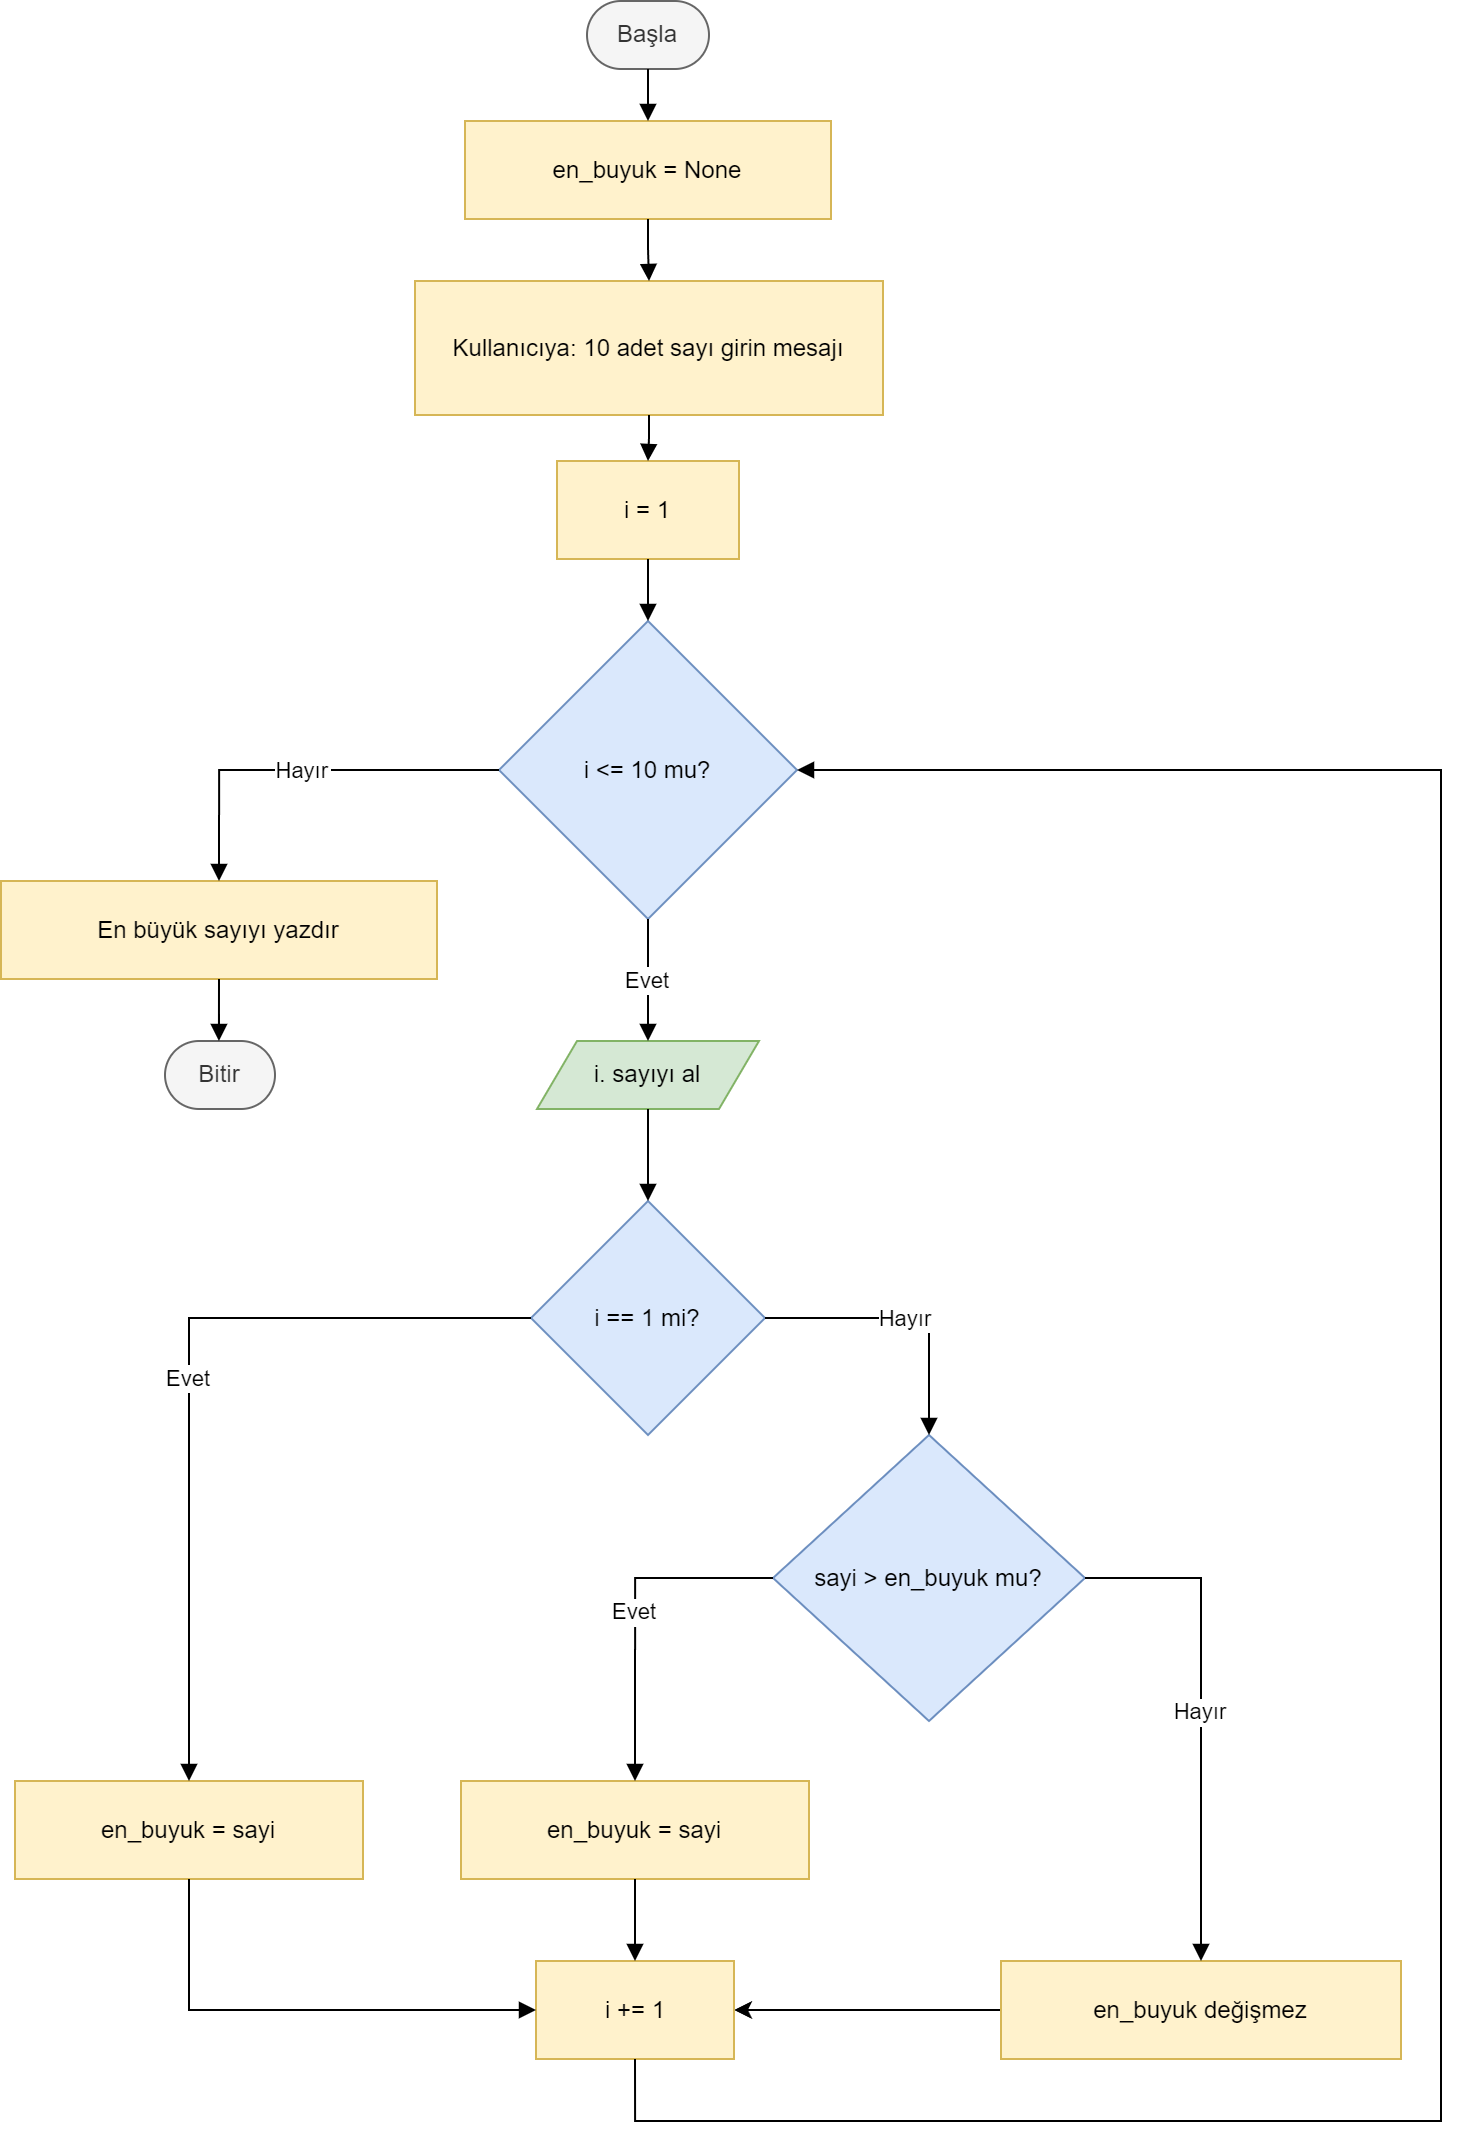

The diagram above was exported from draw.io. Its source (the exported page's mxGraphModel, read from the mxfile embedded in the PNG):
<mxGraphModel dx="1366" dy="842" grid="1" gridSize="10" guides="1" tooltips="1" connect="1" arrows="1" fold="1" page="1" pageScale="1" pageWidth="827" pageHeight="1169" math="0" shadow="0">
  <root>
    <mxCell id="0" />
    <mxCell id="1" parent="0" />
    <mxCell id="E6iJMj4ryxZTv4Z6YGmN-1" value="Başla" style="rounded=1;whiteSpace=wrap;arcSize=50;strokeWidth=1;fillColor=#f5f5f5;fontColor=#333333;strokeColor=#666666;" vertex="1" parent="1">
      <mxGeometry x="313" y="20" width="61" height="34" as="geometry" />
    </mxCell>
    <mxCell id="E6iJMj4ryxZTv4Z6YGmN-2" value="en_buyuk = None" style="whiteSpace=wrap;strokeWidth=1;fillColor=#fff2cc;strokeColor=#d6b656;" vertex="1" parent="1">
      <mxGeometry x="252" y="80" width="183" height="49" as="geometry" />
    </mxCell>
    <mxCell id="E6iJMj4ryxZTv4Z6YGmN-3" value="Kullanıcıya: 10 adet sayı girin mesajı" style="whiteSpace=wrap;strokeWidth=1;fillColor=#fff2cc;strokeColor=#d6b656;" vertex="1" parent="1">
      <mxGeometry x="227" y="160" width="234" height="67" as="geometry" />
    </mxCell>
    <mxCell id="E6iJMj4ryxZTv4Z6YGmN-4" value="i = 1" style="whiteSpace=wrap;strokeWidth=1;fillColor=#fff2cc;strokeColor=#d6b656;" vertex="1" parent="1">
      <mxGeometry x="298" y="250" width="91" height="49" as="geometry" />
    </mxCell>
    <mxCell id="E6iJMj4ryxZTv4Z6YGmN-5" value="i &lt;= 10 mu?" style="rhombus;strokeWidth=1;whiteSpace=wrap;fillColor=#dae8fc;strokeColor=#6c8ebf;" vertex="1" parent="1">
      <mxGeometry x="269" y="330" width="149" height="149" as="geometry" />
    </mxCell>
    <mxCell id="E6iJMj4ryxZTv4Z6YGmN-6" value="En büyük sayıyı yazdır" style="whiteSpace=wrap;strokeWidth=1;fillColor=#fff2cc;strokeColor=#d6b656;" vertex="1" parent="1">
      <mxGeometry x="20" y="460" width="218" height="49" as="geometry" />
    </mxCell>
    <mxCell id="E6iJMj4ryxZTv4Z6YGmN-7" value="Bitir" style="rounded=1;whiteSpace=wrap;arcSize=50;strokeWidth=1;fillColor=#f5f5f5;fontColor=#333333;strokeColor=#666666;" vertex="1" parent="1">
      <mxGeometry x="102" y="540" width="55" height="34" as="geometry" />
    </mxCell>
    <mxCell id="E6iJMj4ryxZTv4Z6YGmN-8" value="i. sayıyı al" style="shape=parallelogram;perimeter=parallelogramPerimeter;fixedSize=1;strokeWidth=1;whiteSpace=wrap;fillColor=#d5e8d4;strokeColor=#82b366;" vertex="1" parent="1">
      <mxGeometry x="288" y="540" width="111" height="34" as="geometry" />
    </mxCell>
    <mxCell id="E6iJMj4ryxZTv4Z6YGmN-9" value="i == 1 mi?" style="rhombus;strokeWidth=1;whiteSpace=wrap;fillColor=#dae8fc;strokeColor=#6c8ebf;" vertex="1" parent="1">
      <mxGeometry x="285" y="620" width="117" height="117" as="geometry" />
    </mxCell>
    <mxCell id="E6iJMj4ryxZTv4Z6YGmN-10" value="en_buyuk = sayi" style="whiteSpace=wrap;strokeWidth=1;fillColor=#fff2cc;strokeColor=#d6b656;" vertex="1" parent="1">
      <mxGeometry x="27" y="910" width="174" height="49" as="geometry" />
    </mxCell>
    <mxCell id="E6iJMj4ryxZTv4Z6YGmN-11" value="sayi &gt; en_buyuk mu?" style="rhombus;strokeWidth=1;whiteSpace=wrap;fillColor=#dae8fc;strokeColor=#6c8ebf;" vertex="1" parent="1">
      <mxGeometry x="406" y="737" width="156" height="143" as="geometry" />
    </mxCell>
    <mxCell id="E6iJMj4ryxZTv4Z6YGmN-12" value="en_buyuk = sayi" style="whiteSpace=wrap;strokeWidth=1;fillColor=#fff2cc;strokeColor=#d6b656;" vertex="1" parent="1">
      <mxGeometry x="250" y="910" width="174" height="49" as="geometry" />
    </mxCell>
    <mxCell id="E6iJMj4ryxZTv4Z6YGmN-32" style="edgeStyle=orthogonalEdgeStyle;rounded=0;orthogonalLoop=1;jettySize=auto;html=1;entryX=1;entryY=0.5;entryDx=0;entryDy=0;" edge="1" parent="1" source="E6iJMj4ryxZTv4Z6YGmN-13" target="E6iJMj4ryxZTv4Z6YGmN-14">
      <mxGeometry relative="1" as="geometry" />
    </mxCell>
    <mxCell id="E6iJMj4ryxZTv4Z6YGmN-13" value="en_buyuk değişmez" style="whiteSpace=wrap;strokeWidth=1;fillColor=#fff2cc;strokeColor=#d6b656;" vertex="1" parent="1">
      <mxGeometry x="520" y="1000" width="200" height="49" as="geometry" />
    </mxCell>
    <mxCell id="E6iJMj4ryxZTv4Z6YGmN-14" value="i += 1" style="whiteSpace=wrap;strokeWidth=1;fillColor=#fff2cc;strokeColor=#d6b656;" vertex="1" parent="1">
      <mxGeometry x="287.5" y="1000" width="99" height="49" as="geometry" />
    </mxCell>
    <mxCell id="E6iJMj4ryxZTv4Z6YGmN-15" value="" style="startArrow=none;endArrow=block;exitX=0.5;exitY=1;entryX=0.5;entryY=0;rounded=0;edgeStyle=orthogonalEdgeStyle;strokeWidth=1;" edge="1" parent="1" source="E6iJMj4ryxZTv4Z6YGmN-1" target="E6iJMj4ryxZTv4Z6YGmN-2">
      <mxGeometry relative="1" as="geometry" />
    </mxCell>
    <mxCell id="E6iJMj4ryxZTv4Z6YGmN-16" value="" style="startArrow=none;endArrow=block;exitX=0.5;exitY=1;entryX=0.5;entryY=0;rounded=0;edgeStyle=orthogonalEdgeStyle;strokeWidth=1;" edge="1" parent="1" source="E6iJMj4ryxZTv4Z6YGmN-2" target="E6iJMj4ryxZTv4Z6YGmN-3">
      <mxGeometry relative="1" as="geometry" />
    </mxCell>
    <mxCell id="E6iJMj4ryxZTv4Z6YGmN-17" value="" style="startArrow=none;endArrow=block;exitX=0.5;exitY=0.99;entryX=0.5;entryY=-0.01;rounded=0;edgeStyle=orthogonalEdgeStyle;strokeWidth=1;" edge="1" parent="1" source="E6iJMj4ryxZTv4Z6YGmN-3" target="E6iJMj4ryxZTv4Z6YGmN-4">
      <mxGeometry relative="1" as="geometry" />
    </mxCell>
    <mxCell id="E6iJMj4ryxZTv4Z6YGmN-18" value="" style="startArrow=none;endArrow=block;exitX=0.5;exitY=0.99;entryX=0.5;entryY=0;rounded=0;edgeStyle=orthogonalEdgeStyle;strokeWidth=1;" edge="1" parent="1" source="E6iJMj4ryxZTv4Z6YGmN-4" target="E6iJMj4ryxZTv4Z6YGmN-5">
      <mxGeometry relative="1" as="geometry" />
    </mxCell>
    <mxCell id="E6iJMj4ryxZTv4Z6YGmN-19" value="Hayır" style="startArrow=none;endArrow=block;exitX=0;exitY=0.5;entryX=0.5;entryY=0;rounded=0;edgeStyle=orthogonalEdgeStyle;exitDx=0;exitDy=0;strokeWidth=1;" edge="1" parent="1" source="E6iJMj4ryxZTv4Z6YGmN-5" target="E6iJMj4ryxZTv4Z6YGmN-6">
      <mxGeometry relative="1" as="geometry" />
    </mxCell>
    <mxCell id="E6iJMj4ryxZTv4Z6YGmN-20" value="" style="curved=1;startArrow=none;endArrow=block;exitX=0.5;exitY=1;entryX=0.49;entryY=-0.01;rounded=0;strokeWidth=1;" edge="1" parent="1" source="E6iJMj4ryxZTv4Z6YGmN-6" target="E6iJMj4ryxZTv4Z6YGmN-7">
      <mxGeometry relative="1" as="geometry">
        <Array as="points" />
      </mxGeometry>
    </mxCell>
    <mxCell id="E6iJMj4ryxZTv4Z6YGmN-21" value="Evet" style="curved=1;startArrow=none;endArrow=block;exitX=0.5;exitY=1;entryX=0.5;entryY=-0.01;rounded=0;strokeWidth=1;" edge="1" parent="1" source="E6iJMj4ryxZTv4Z6YGmN-5" target="E6iJMj4ryxZTv4Z6YGmN-8">
      <mxGeometry relative="1" as="geometry">
        <Array as="points" />
      </mxGeometry>
    </mxCell>
    <mxCell id="E6iJMj4ryxZTv4Z6YGmN-22" value="" style="curved=1;startArrow=none;endArrow=block;entryX=0.5;entryY=0;rounded=0;strokeWidth=1;exitX=0.5;exitY=1;exitDx=0;exitDy=0;" edge="1" parent="1" source="E6iJMj4ryxZTv4Z6YGmN-8" target="E6iJMj4ryxZTv4Z6YGmN-9">
      <mxGeometry relative="1" as="geometry">
        <Array as="points" />
        <mxPoint x="344" y="570" as="sourcePoint" />
      </mxGeometry>
    </mxCell>
    <mxCell id="E6iJMj4ryxZTv4Z6YGmN-23" value="Evet" style="startArrow=none;endArrow=block;exitX=0;exitY=0.5;entryX=0.5;entryY=-0.01;rounded=0;strokeWidth=1;edgeStyle=orthogonalEdgeStyle;exitDx=0;exitDy=0;" edge="1" parent="1" source="E6iJMj4ryxZTv4Z6YGmN-9" target="E6iJMj4ryxZTv4Z6YGmN-10">
      <mxGeometry relative="1" as="geometry" />
    </mxCell>
    <mxCell id="E6iJMj4ryxZTv4Z6YGmN-24" value="Hayır" style="startArrow=none;endArrow=block;exitX=1;exitY=0.5;entryX=0.5;entryY=0;rounded=0;strokeWidth=1;edgeStyle=orthogonalEdgeStyle;exitDx=0;exitDy=0;" edge="1" parent="1" source="E6iJMj4ryxZTv4Z6YGmN-9" target="E6iJMj4ryxZTv4Z6YGmN-11">
      <mxGeometry relative="1" as="geometry" />
    </mxCell>
    <mxCell id="E6iJMj4ryxZTv4Z6YGmN-25" value="Evet" style="startArrow=none;endArrow=block;exitX=0;exitY=0.5;entryX=0.5;entryY=-0.01;rounded=0;strokeWidth=1;edgeStyle=orthogonalEdgeStyle;exitDx=0;exitDy=0;" edge="1" parent="1" source="E6iJMj4ryxZTv4Z6YGmN-11" target="E6iJMj4ryxZTv4Z6YGmN-12">
      <mxGeometry relative="1" as="geometry" />
    </mxCell>
    <mxCell id="E6iJMj4ryxZTv4Z6YGmN-26" value="Hayır" style="startArrow=none;endArrow=block;exitX=1;exitY=0.5;entryX=0.5;entryY=-0.01;rounded=0;strokeWidth=1;edgeStyle=orthogonalEdgeStyle;exitDx=0;exitDy=0;" edge="1" parent="1" source="E6iJMj4ryxZTv4Z6YGmN-11" target="E6iJMj4ryxZTv4Z6YGmN-13">
      <mxGeometry relative="1" as="geometry" />
    </mxCell>
    <mxCell id="E6iJMj4ryxZTv4Z6YGmN-27" value="" style="startArrow=none;endArrow=block;exitX=0.5;exitY=0.99;entryX=0;entryY=0.5;rounded=0;strokeWidth=1;edgeStyle=orthogonalEdgeStyle;entryDx=0;entryDy=0;" edge="1" parent="1" source="E6iJMj4ryxZTv4Z6YGmN-10" target="E6iJMj4ryxZTv4Z6YGmN-14">
      <mxGeometry relative="1" as="geometry" />
    </mxCell>
    <mxCell id="E6iJMj4ryxZTv4Z6YGmN-28" value="" style="startArrow=none;endArrow=block;exitX=0.5;exitY=0.99;entryX=0.5;entryY=0;rounded=0;strokeWidth=1;edgeStyle=orthogonalEdgeStyle;entryDx=0;entryDy=0;" edge="1" parent="1" source="E6iJMj4ryxZTv4Z6YGmN-12" target="E6iJMj4ryxZTv4Z6YGmN-14">
      <mxGeometry relative="1" as="geometry" />
    </mxCell>
    <mxCell id="E6iJMj4ryxZTv4Z6YGmN-30" value="" style="startArrow=none;endArrow=block;exitX=0.5;exitY=1;entryX=1;entryY=0.5;rounded=0;strokeWidth=1;edgeStyle=orthogonalEdgeStyle;entryDx=0;entryDy=0;exitDx=0;exitDy=0;" edge="1" parent="1" source="E6iJMj4ryxZTv4Z6YGmN-14" target="E6iJMj4ryxZTv4Z6YGmN-5">
      <mxGeometry relative="1" as="geometry">
        <Array as="points">
          <mxPoint x="337" y="1080" />
          <mxPoint x="740" y="1080" />
          <mxPoint x="740" y="404" />
        </Array>
      </mxGeometry>
    </mxCell>
  </root>
</mxGraphModel>